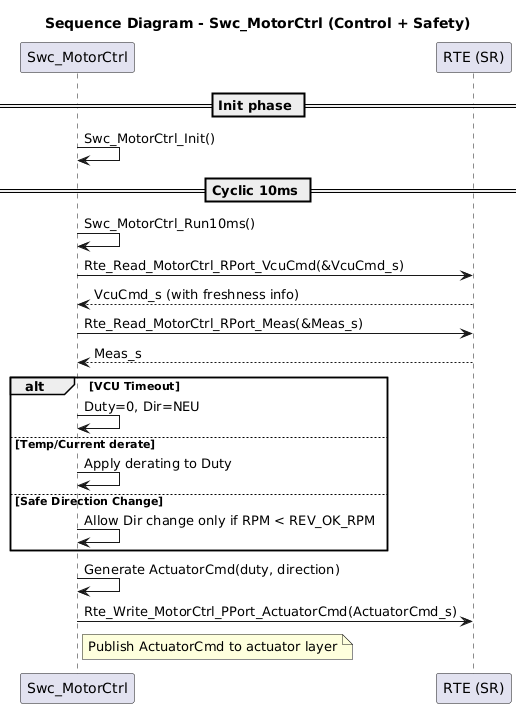

The diagram above was rendered by PlantUML. Its source (embedded in the PNG):
@startuml
title Sequence Diagram - Swc_MotorCtrl (Control + Safety)

participant "Swc_MotorCtrl" as SWC
participant "RTE (SR)" as RTE

== Init phase ==
SWC -> SWC: Swc_MotorCtrl_Init()

== Cyclic 10ms ==
SWC -> SWC: Swc_MotorCtrl_Run10ms()

SWC -> RTE: Rte_Read_MotorCtrl_RPort_VcuCmd(&VcuCmd_s)
RTE --> SWC: VcuCmd_s (with freshness info)

SWC -> RTE: Rte_Read_MotorCtrl_RPort_Meas(&Meas_s)
RTE --> SWC: Meas_s

alt VCU Timeout
  SWC -> SWC: Duty=0, Dir=NEU
else Temp/Current derate
  SWC -> SWC: Apply derating to Duty
else Safe Direction Change
  SWC -> SWC: Allow Dir change only if RPM < REV_OK_RPM
end

SWC -> SWC: Generate ActuatorCmd(duty, direction)
SWC -> RTE: Rte_Write_MotorCtrl_PPort_ActuatorCmd(ActuatorCmd_s)
note right of SWC
  Publish ActuatorCmd to actuator layer
end note
@enduml